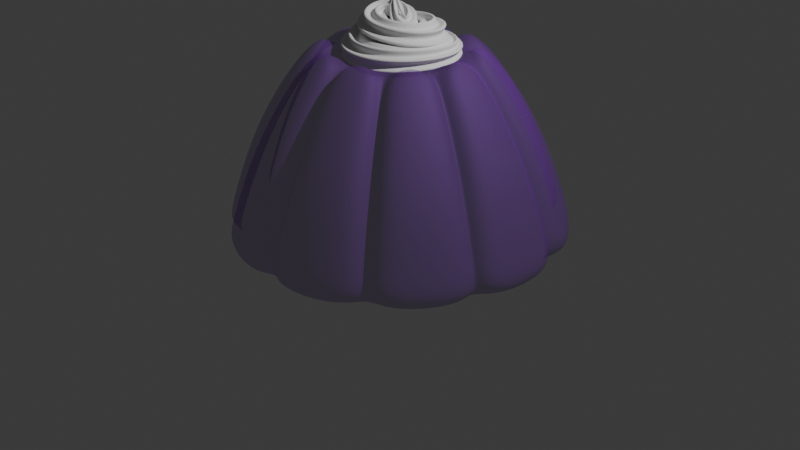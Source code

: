# Source: jello.blend  (saved by Blender 4.0.36; exported with 4.5.12 LTS)
import bpy
from mathutils import Matrix  # noqa: F401  (used for matrix-valued properties, if any)

bpy.ops.wm.read_factory_settings(use_empty=True)
scene = bpy.context.scene
scene.name = 'Scene'

# ---- collections
col_collection = bpy.data.collections.new('Collection'); scene.collection.children.link(col_collection)

# ---- materials (node trees are filled in below, after node groups)
mat_material_001 = bpy.data.materials.new('Material.001')
mat_material_001.use_transparent_shadow = False

# ---- material node trees
mat_material_001.use_nodes = True; mat_material_001.node_tree.nodes.clear()
_N = mat_material_001.node_tree.nodes; _L = mat_material_001.node_tree.links
n0 = _N.new('ShaderNodeBsdfPrincipled'); n0.name = 'Principled BSDF'; n0.location = (10, 300)
n0.inputs[0].default_value = (0.2676, 0.0298, 0.5632, 1.0)
n0.inputs[1].default_value = 0.2373
n0.inputs[2].default_value = 0.7288
n0.inputs[3].default_value = 1.85
n0.inputs[4].default_value = 0.2966
n0.inputs[9].default_value = (11.8, 13.0, 0.1)
n0.inputs[12].default_value = 0.4322
n0.inputs[15].default_value = 0.1525
n0.inputs[16].default_value = 0.6017
n0.inputs[20].default_value = 0.4283
n0.inputs[21].default_value = 4.0
n0.inputs[25].default_value = 0.4237
n1 = _N.new('ShaderNodeOutputMaterial'); n1.name = 'Material Output'; n1.location = (300, 300)
_L.new(n0.outputs[0], n1.inputs[0])
n1.is_active_output = True

# ---- world
world_world = bpy.data.worlds.new('World'); scene.world = world_world
world_world.use_nodes = True; world_world.node_tree.nodes.clear()
_N = world_world.node_tree.nodes; _L = world_world.node_tree.links
n0 = _N.new('ShaderNodeOutputWorld'); n0.name = 'World Output'; n0.location = (300, 300)
n1 = _N.new('ShaderNodeBackground'); n1.name = 'Background'; n1.location = (10, 300)
n1.inputs[0].default_value = (0.05088, 0.05088, 0.05088, 1.0)
_L.new(n1.outputs[0], n0.inputs[0])
n0.is_active_output = True
world_world.color = (0.05088, 0.05088, 0.05088)
world_world.use_sun_shadow = False
world_world.sun_shadow_jitter_overblur = 0.0

# ---- cameras
cam_camera = bpy.data.cameras.new('Camera')
cam_camera.clip_end = 100.0
cam_camera.ortho_scale = 7.314

# ---- lights
light_light = bpy.data.lights.new('Light', 'POINT')
light_light.transmission_factor = 0.0
light_light.use_soft_falloff = False
light_light.energy = 1000.0
light_light.shadow_soft_size = 0.1
light_light.shadow_maximum_resolution = 0.006
light_light.use_absolute_resolution = True

# ---- meshes
me_cylinder_002 = bpy.data.meshes.new('Cylinder.002')
me_cylinder_002.from_pydata([(3.22e-09, 0.4146, -0.8492), (-4.167e-10, 0.1109, 0.4581), (0.2437, 0.3355, -0.8492), (0.06519, 0.08972, 0.4581), (0.3944, 0.1281, -0.8492), (0.1055, 0.03427, 0.4581), (0.3944, -0.1281, -0.8492), (0.1055, -0.03427, 0.4581), (0.2437, -0.3355, -0.8492), (0.06519, -0.08972, 0.4581), (3.22e-09, -0.4146, -0.8492), (-4.167e-10, -0.1109, 0.4581), (-0.2437, -0.3355, -0.8492), (-0.06519, -0.08972, 0.4581), (-0.3944, -0.1281, -0.8492), (-0.1055, -0.03427, 0.4581), (-0.3944, 0.1281, -0.8492), (-0.1055, 0.03427, 0.4581), (-0.2437, 0.3355, -0.8492), (-0.06519, 0.08972, 0.4581), (0.08166, 1.826, -0.891), (0.05857, 0.7526, 0.7195), (0.395, 0.6433, 0.7195), (1.007, 1.525, -0.891), (1.139, 1.429, -0.891), (0.4897, 0.5744, 0.7195), (0.6977, 0.2883, 0.7195), (1.711, 0.6418, -0.891), (1.762, 0.4865, -0.891), (0.7339, 0.1769, 0.7195), (0.7339, -0.1769, 0.7195), (1.762, -0.4865, -0.891), (1.711, -0.6418, -0.891), (0.6977, -0.2883, 0.7195), (0.4897, -0.5744, 0.7195), (1.139, -1.429, -0.891), (1.007, -1.525, -0.891), (0.395, -0.6433, 0.7195), (0.05857, -0.7526, 0.7195), (0.08166, -1.826, -0.891), (-0.08166, -1.826, -0.891), (-0.05857, -0.7526, 0.7195), (-0.395, -0.6433, 0.7195), (-1.007, -1.525, -0.891), (-1.139, -1.429, -0.891), (-0.4897, -0.5744, 0.7195), (-0.6977, -0.2883, 0.7195), (-1.711, -0.6418, -0.891), (-1.762, -0.4865, -0.891), (-0.7339, -0.1769, 0.7195), (-0.7339, 0.1769, 0.7195), (-1.762, 0.4865, -0.891), (-1.711, 0.6418, -0.891), (-0.6977, 0.2883, 0.7195), (-0.4897, 0.5744, 0.7195), (-1.139, 1.429, -0.891), (-1.007, 1.525, -0.891), (-0.395, 0.6433, 0.7195), (-0.05857, 0.7526, 0.7195), (-0.08166, 1.826, -0.891), (-5.848e-10, 0.9183, 0.3544), (0.5398, 0.7429, 0.3544), (0.8734, 0.2838, 0.3544), (0.8734, -0.2838, 0.3544), (0.5398, -0.7429, 0.3544), (-5.848e-10, -0.9183, 0.3544), (-0.5398, -0.7429, 0.3544), (-0.8734, -0.2838, 0.3544), (-0.8734, 0.2838, 0.3544), (-0.5398, 0.7429, 0.3544), (0.07381, 1.066, 0.4948), (0.5666, 0.9055, 0.4948), (0.6861, 0.8187, 0.4948), (0.9907, 0.3995, 0.4948), (1.036, 0.2591, 0.4948), (1.036, -0.2591, 0.4948), (0.9907, -0.3995, 0.4948), (0.6861, -0.8187, 0.4948), (0.5666, -0.9055, 0.4948), (0.07381, -1.066, 0.4948), (-0.07381, -1.066, 0.4948), (-0.5666, -0.9055, 0.4948), (-0.6861, -0.8187, 0.4948), (-0.9907, -0.3995, 0.4948), (-1.036, -0.2591, 0.4948), (-1.036, 0.2591, 0.4948), (-0.9907, 0.3995, 0.4948), (-0.6861, 0.8187, 0.4948), (-0.5666, 0.9055, 0.4948), (-0.07381, 1.066, 0.4948), (0.724, 0.9965, -0.1785), (1.171, 0.3806, -0.1785), (1.171, -0.3806, -0.1785), (0.724, -0.9965, -0.1785), (6.485e-10, -1.232, -0.1785), (-0.724, -0.9965, -0.1785), (-1.171, -0.3806, -0.1785), (-1.171, 0.3806, -0.1785), (-0.724, 0.9965, -0.1785), (0.08591, 1.504, -0.06926), (0.9533, 1.166, -0.06926), (1.457, 0.3829, -0.06926), (1.403, -0.5463, -0.06926), (0.8143, -1.267, -0.06926), (-0.08591, -1.504, -0.06926), (-0.9533, -1.166, -0.06926), (-1.457, -0.3829, -0.06926), (-1.403, 0.5463, -0.06926), (-0.8143, 1.267, -0.06926), (6.485e-10, 1.232, -0.1785), (0.8143, 1.267, -0.06926), (1.403, 0.5463, -0.06926), (1.457, -0.3829, -0.06926), (0.9533, -1.166, -0.06926), (0.08591, -1.504, -0.06926), (-0.8143, -1.267, -0.06926), (-1.403, -0.5463, -0.06926), (-1.457, 0.3829, -0.06926), (-0.9533, 1.166, -0.06926), (-0.08591, 1.504, -0.06926), (0.8637, 1.189, -0.7232), (1.398, 0.4541, -0.7232), (1.398, -0.4541, -0.7232), (0.8637, -1.189, -0.7232), (2.41e-09, -1.469, -0.7232), (-0.8637, -1.189, -0.7232), (-1.398, -0.4541, -0.7232), (-1.398, 0.4541, -0.7232), (-0.8637, 1.189, -0.7232), (0.08345, 1.736, -0.6361), (1.088, 1.355, -0.6361), (1.677, 0.457, -0.6361), (1.625, -0.6157, -0.6361), (0.9527, -1.453, -0.6361), (-0.08345, -1.736, -0.6361), (-1.088, -1.355, -0.6361), (-1.677, -0.457, -0.6361), (-1.625, 0.6157, -0.6361), (-0.9527, 1.453, -0.6361), (2.41e-09, 1.469, -0.7232), (0.9527, 1.453, -0.6361), (1.625, 0.6157, -0.6361), (1.677, -0.457, -0.6361), (1.088, -1.355, -0.6361), (0.08345, -1.736, -0.6361), (-0.9527, -1.453, -0.6361), (-1.625, -0.6157, -0.6361), (-1.677, 0.457, -0.6361), (-1.088, 1.355, -0.6361), (-0.08345, 1.736, -0.6361), (3.22e-09, 1.567, -0.981), (0.9211, 1.268, -0.981), (1.49, 0.4842, -0.981), (1.49, -0.4842, -0.981), (0.9211, -1.268, -0.981), (3.22e-09, -1.567, -0.981), (-0.9211, -1.268, -0.981), (-1.49, -0.4842, -0.981), (-1.49, 0.4842, -0.981), (-0.9211, 1.268, -0.981), (0.3982, 0.5481, 0.6076), (-4.167e-10, 0.6775, 0.6076), (0.6444, 0.2094, 0.6076), (0.6444, -0.2094, 0.6076), (0.3982, -0.5481, 0.6076), (-4.167e-10, -0.6775, 0.6076), (-0.3982, -0.5481, 0.6076), (-0.6444, -0.2094, 0.6076), (-0.6444, 0.2094, 0.6076), (-0.3982, 0.5481, 0.6076)], [], [(3, 1, 19, 17, 15, 13, 11, 9, 7, 5), (0, 2, 4, 6, 8, 10, 12, 14, 16, 18), (70, 21, 22, 71), (139, 129, 20, 150), (160, 22, 21, 161), (61, 71, 22, 160), (150, 20, 23, 151), (72, 25, 26, 73), (120, 130, 24, 151), (162, 26, 25, 160), (62, 73, 26, 162), (151, 24, 27, 152), (74, 29, 30, 75), (121, 131, 28, 152), (163, 30, 29, 162), (63, 75, 30, 163), (152, 28, 31, 153), (76, 33, 34, 77), (122, 132, 32, 153), (164, 34, 33, 163), (64, 77, 34, 164), (153, 32, 35, 154), (78, 37, 38, 79), (123, 133, 36, 154), (165, 38, 37, 164), (65, 79, 38, 165), (154, 36, 39, 155), (80, 41, 42, 81), (124, 134, 40, 155), (166, 42, 41, 165), (66, 81, 42, 166), (155, 40, 43, 156), (82, 45, 46, 83), (125, 135, 44, 156), (167, 46, 45, 166), (67, 83, 46, 167), (156, 44, 47, 157), (84, 49, 50, 85), (126, 136, 48, 157), (168, 50, 49, 167), (68, 85, 50, 168), (157, 48, 51, 158), (86, 53, 54, 87), (127, 137, 52, 158), (169, 54, 53, 168), (69, 87, 54, 169), (158, 52, 55, 159), (88, 57, 58, 89), (128, 138, 56, 159), (161, 58, 57, 169), (60, 89, 58, 161), (159, 56, 59, 150), (109, 119, 89, 60), (169, 57, 88, 69), (108, 88, 89, 119), (98, 118, 87, 69), (168, 53, 86, 68), (107, 86, 87, 118), (97, 117, 85, 68), (167, 49, 84, 67), (106, 84, 85, 117), (96, 116, 83, 67), (166, 45, 82, 66), (105, 82, 83, 116), (95, 115, 81, 66), (165, 41, 80, 65), (104, 80, 81, 115), (94, 114, 79, 65), (164, 37, 78, 64), (103, 78, 79, 114), (93, 113, 77, 64), (163, 33, 76, 63), (102, 76, 77, 113), (92, 112, 75, 63), (162, 29, 74, 62), (101, 74, 75, 112), (91, 111, 73, 62), (160, 25, 72, 61), (100, 72, 73, 111), (90, 110, 71, 61), (161, 21, 70, 60), (99, 70, 71, 110), (129, 99, 110, 140), (120, 140, 110, 90), (130, 100, 111, 141), (121, 141, 111, 91), (131, 101, 112, 142), (122, 142, 112, 92), (132, 102, 113, 143), (123, 143, 113, 93), (133, 103, 114, 144), (124, 144, 114, 94), (134, 104, 115, 145), (125, 145, 115, 95), (135, 105, 116, 146), (126, 146, 116, 96), (136, 106, 117, 147), (127, 147, 117, 97), (137, 107, 118, 148), (128, 148, 118, 98), (138, 108, 119, 149), (139, 149, 119, 109), (69, 88, 108, 98), (68, 86, 107, 97), (67, 84, 106, 96), (66, 82, 105, 95), (65, 80, 104, 94), (64, 78, 103, 93), (63, 76, 102, 92), (62, 74, 101, 91), (61, 72, 100, 90), (60, 70, 99, 109), (150, 59, 149, 139), (56, 138, 149, 59), (159, 55, 148, 128), (52, 137, 148, 55), (158, 51, 147, 127), (48, 136, 147, 51), (157, 47, 146, 126), (44, 135, 146, 47), (156, 43, 145, 125), (40, 134, 145, 43), (155, 39, 144, 124), (36, 133, 144, 39), (154, 35, 143, 123), (32, 132, 143, 35), (153, 31, 142, 122), (28, 131, 142, 31), (152, 27, 141, 121), (24, 130, 141, 27), (151, 23, 140, 120), (20, 129, 140, 23), (98, 108, 138, 128), (97, 107, 137, 127), (96, 106, 136, 126), (95, 105, 135, 125), (94, 104, 134, 124), (93, 103, 133, 123), (92, 102, 132, 122), (91, 101, 131, 121), (90, 100, 130, 120), (109, 99, 129, 139), (2, 0, 150, 151), (4, 2, 151, 152), (6, 4, 152, 153), (8, 6, 153, 154), (10, 8, 154, 155), (12, 10, 155, 156), (14, 12, 156, 157), (16, 14, 157, 158), (18, 16, 158, 159), (0, 18, 159, 150), (1, 3, 160, 161), (3, 5, 162, 160), (5, 7, 163, 162), (7, 9, 164, 163), (9, 11, 165, 164), (11, 13, 166, 165), (13, 15, 167, 166), (15, 17, 168, 167), (17, 19, 169, 168), (19, 1, 161, 169)])
me_cylinder_002.polygons.foreach_set('use_smooth', [True] * 162)
_uv = me_cylinder_002.uv_layers.new(name='UVMap')
_uv.uv.foreach_set('vector', [0.2731, 0.2818, 0.25, 0.2893, 0.2269, 0.2818, 0.2126, 0.2621, 0.2126, 0.2379, 0.2269, 0.2182, 0.25, 0.2107, 0.2731, 0.2182, 0.2874, 0.2379, 0.2874, 0.2621, 0.75, 0.3135, 0.7873, 0.3014, 0.8104, 0.2696, 0.8104, 0.2304, 0.7873, 0.1986, 0.75, 0.1865, 0.7127, 0.1986, 0.6896, 0.2304, 0.6896, 0.2696, 0.7127, 0.3014, 1.0, 0.9164, 1.0, 1.0, 0.9, 1.0, 0.9, 0.9164, 1.0, 0.5819, 1.0, 0.5819, 1.0, 0.5, 1.0, 0.5, 0.9, 1.0, 0.9, 1.0, 1.0, 1.0, 1.0, 1.0, 0.9, 0.9164, 0.9, 0.9164, 0.9, 1.0, 0.9, 1.0, 1.0, 0.5, 1.0, 0.5, 0.9, 0.5, 0.9, 0.5, 0.9, 0.9164, 0.9, 1.0, 0.8, 1.0, 0.8, 0.9164, 0.9, 0.5819, 0.9, 0.5819, 0.9, 0.5, 0.9, 0.5, 0.8, 1.0, 0.8, 1.0, 0.9, 1.0, 0.9, 1.0, 0.8, 0.9164, 0.8, 0.9164, 0.8, 1.0, 0.8, 1.0, 0.9, 0.5, 0.9, 0.5, 0.8, 0.5, 0.8, 0.5, 0.8, 0.9164, 0.8, 1.0, 0.7, 1.0, 0.7, 0.9164, 0.8, 0.5819, 0.8, 0.5819, 0.8, 0.5, 0.8, 0.5, 0.7, 1.0, 0.7, 1.0, 0.8, 1.0, 0.8, 1.0, 0.7, 0.9164, 0.7, 0.9164, 0.7, 1.0, 0.7, 1.0, 0.8, 0.5, 0.8, 0.5, 0.7, 0.5, 0.7, 0.5, 0.7, 0.9164, 0.7, 1.0, 0.6, 1.0, 0.6, 0.9164, 0.7, 0.5819, 0.7, 0.5819, 0.7, 0.5, 0.7, 0.5, 0.6, 1.0, 0.6, 1.0, 0.7, 1.0, 0.7, 1.0, 0.6, 0.9164, 0.6, 0.9164, 0.6, 1.0, 0.6, 1.0, 0.7, 0.5, 0.7, 0.5, 0.6, 0.5, 0.6, 0.5, 0.6, 0.9164, 0.6, 1.0, 0.5, 1.0, 0.5, 0.9164, 0.6, 0.5819, 0.6, 0.5819, 0.6, 0.5, 0.6, 0.5, 0.5, 1.0, 0.5, 1.0, 0.6, 1.0, 0.6, 1.0, 0.5, 0.9164, 0.5, 0.9164, 0.5, 1.0, 0.5, 1.0, 0.6, 0.5, 0.6, 0.5, 0.5, 0.5, 0.5, 0.5, 0.5, 0.9164, 0.5, 1.0, 0.4, 1.0, 0.4, 0.9164, 0.5, 0.5819, 0.5, 0.5819, 0.5, 0.5, 0.5, 0.5, 0.4, 1.0, 0.4, 1.0, 0.5, 1.0, 0.5, 1.0, 0.4, 0.9164, 0.4, 0.9164, 0.4, 1.0, 0.4, 1.0, 0.5, 0.5, 0.5, 0.5, 0.4, 0.5, 0.4, 0.5, 0.4, 0.9164, 0.4, 1.0, 0.3, 1.0, 0.3, 0.9164, 0.4, 0.5819, 0.4, 0.5819, 0.4, 0.5, 0.4, 0.5, 0.3, 1.0, 0.3, 1.0, 0.4, 1.0, 0.4, 1.0, 0.3, 0.9164, 0.3, 0.9164, 0.3, 1.0, 0.3, 1.0, 0.4, 0.5, 0.4, 0.5, 0.3, 0.5, 0.3, 0.5, 0.3, 0.9164, 0.3, 1.0, 0.2, 1.0, 0.2, 0.9164, 0.3, 0.5819, 0.3, 0.5819, 0.3, 0.5, 0.3, 0.5, 0.2, 1.0, 0.2, 1.0, 0.3, 1.0, 0.3, 1.0, 0.2, 0.9164, 0.2, 0.9164, 0.2, 1.0, 0.2, 1.0, 0.3, 0.5, 0.3, 0.5, 0.2, 0.5, 0.2, 0.5, 0.2, 0.9164, 0.2, 1.0, 0.1, 1.0, 0.1, 0.9164, 0.2, 0.5819, 0.2, 0.5819, 0.2, 0.5, 0.2, 0.5, 0.1, 1.0, 0.1, 1.0, 0.2, 1.0, 0.2, 1.0, 0.1, 0.9164, 0.1, 0.9164, 0.1, 1.0, 0.1, 1.0, 0.2, 0.5, 0.2, 0.5, 0.1, 0.5, 0.1, 0.5, 0.1, 0.9164, 0.1, 1.0, -7.451e-08, 1.0, -7.451e-08, 0.9164, 0.1, 0.5819, 0.1, 0.5819, 0.1, 0.5, 0.1, 0.5, -7.451e-08, 1.0, -7.451e-08, 1.0, 0.1, 1.0, 0.1, 1.0, -7.451e-08, 0.9164, -7.451e-08, 0.9164, -7.451e-08, 1.0, -7.451e-08, 1.0, 0.1, 0.5, 0.1, 0.5, -7.451e-08, 0.5, -7.451e-08, 0.5, -7.451e-08, 0.7553, -7.451e-08, 0.7553, -7.451e-08, 0.9164, -7.451e-08, 0.9164, 0.1, 1.0, 0.1, 1.0, 0.1, 0.9164, 0.1, 0.9164, 0.1, 0.7553, 0.1, 0.9164, -7.451e-08, 0.9164, -7.451e-08, 0.7553, 0.1, 0.7553, 0.1, 0.7553, 0.1, 0.9164, 0.1, 0.9164, 0.2, 1.0, 0.2, 1.0, 0.2, 0.9164, 0.2, 0.9164, 0.2, 0.7553, 0.2, 0.9164, 0.1, 0.9164, 0.1, 0.7553, 0.2, 0.7553, 0.2, 0.7553, 0.2, 0.9164, 0.2, 0.9164, 0.3, 1.0, 0.3, 1.0, 0.3, 0.9164, 0.3, 0.9164, 0.3, 0.7553, 0.3, 0.9164, 0.2, 0.9164, 0.2, 0.7553, 0.3, 0.7553, 0.3, 0.7553, 0.3, 0.9164, 0.3, 0.9164, 0.4, 1.0, 0.4, 1.0, 0.4, 0.9164, 0.4, 0.9164, 0.4, 0.7553, 0.4, 0.9164, 0.3, 0.9164, 0.3, 0.7553, 0.4, 0.7553, 0.4, 0.7553, 0.4, 0.9164, 0.4, 0.9164, 0.5, 1.0, 0.5, 1.0, 0.5, 0.9164, 0.5, 0.9164, 0.5, 0.7553, 0.5, 0.9164, 0.4, 0.9164, 0.4, 0.7553, 0.5, 0.7553, 0.5, 0.7553, 0.5, 0.9164, 0.5, 0.9164, 0.6, 1.0, 0.6, 1.0, 0.6, 0.9164, 0.6, 0.9164, 0.6, 0.7553, 0.6, 0.9164, 0.5, 0.9164, 0.5, 0.7553, 0.6, 0.7553, 0.6, 0.7553, 0.6, 0.9164, 0.6, 0.9164, 0.7, 1.0, 0.7, 1.0, 0.7, 0.9164, 0.7, 0.9164, 0.7, 0.7553, 0.7, 0.9164, 0.6, 0.9164, 0.6, 0.7553, 0.7, 0.7553, 0.7, 0.7553, 0.7, 0.9164, 0.7, 0.9164, 0.8, 1.0, 0.8, 1.0, 0.8, 0.9164, 0.8, 0.9164, 0.8, 0.7553, 0.8, 0.9164, 0.7, 0.9164, 0.7, 0.7553, 0.8, 0.7553, 0.8, 0.7553, 0.8, 0.9164, 0.8, 0.9164, 0.9, 1.0, 0.9, 1.0, 0.9, 0.9164, 0.9, 0.9164, 0.9, 0.7553, 0.9, 0.9164, 0.8, 0.9164, 0.8, 0.7553, 0.9, 0.7553, 0.9, 0.7553, 0.9, 0.9164, 0.9, 0.9164, 1.0, 1.0, 1.0, 1.0, 1.0, 0.9164, 1.0, 0.9164, 1.0, 0.7553, 1.0, 0.9164, 0.9, 0.9164, 0.9, 0.7553, 1.0, 0.5819, 1.0, 0.7553, 0.9, 0.7553, 0.9, 0.5819, 0.9, 0.5819, 0.9, 0.5819, 0.9, 0.7553, 0.9, 0.7553, 0.9, 0.5819, 0.9, 0.7553, 0.8, 0.7553, 0.8, 0.5819, 0.8, 0.5819, 0.8, 0.5819, 0.8, 0.7553, 0.8, 0.7553, 0.8, 0.5819, 0.8, 0.7553, 0.7, 0.7553, 0.7, 0.5819, 0.7, 0.5819, 0.7, 0.5819, 0.7, 0.7553, 0.7, 0.7553, 0.7, 0.5819, 0.7, 0.7553, 0.6, 0.7553, 0.6, 0.5819, 0.6, 0.5819, 0.6, 0.5819, 0.6, 0.7553, 0.6, 0.7553, 0.6, 0.5819, 0.6, 0.7553, 0.5, 0.7553, 0.5, 0.5819, 0.5, 0.5819, 0.5, 0.5819, 0.5, 0.7553, 0.5, 0.7553, 0.5, 0.5819, 0.5, 0.7553, 0.4, 0.7553, 0.4, 0.5819, 0.4, 0.5819, 0.4, 0.5819, 0.4, 0.7553, 0.4, 0.7553, 0.4, 0.5819, 0.4, 0.7553, 0.3, 0.7553, 0.3, 0.5819, 0.3, 0.5819, 0.3, 0.5819, 0.3, 0.7553, 0.3, 0.7553, 0.3, 0.5819, 0.3, 0.7553, 0.2, 0.7553, 0.2, 0.5819, 0.2, 0.5819, 0.2, 0.5819, 0.2, 0.7553, 0.2, 0.7553, 0.2, 0.5819, 0.2, 0.7553, 0.1, 0.7553, 0.1, 0.5819, 0.1, 0.5819, 0.1, 0.5819, 0.1, 0.7553, 0.1, 0.7553, 0.1, 0.5819, 0.1, 0.7553, -7.451e-08, 0.7553, -7.451e-08, 0.5819, -7.451e-08, 0.5819, -7.451e-08, 0.5819, -7.451e-08, 0.7553, -7.451e-08, 0.7553, 0.1, 0.9164, 0.1, 0.9164, 0.1, 0.7553, 0.1, 0.7553, 0.2, 0.9164, 0.2, 0.9164, 0.2, 0.7553, 0.2, 0.7553, 0.3, 0.9164, 0.3, 0.9164, 0.3, 0.7553, 0.3, 0.7553, 0.4, 0.9164, 0.4, 0.9164, 0.4, 0.7553, 0.4, 0.7553, 0.5, 0.9164, 0.5, 0.9164, 0.5, 0.7553, 0.5, 0.7553, 0.6, 0.9164, 0.6, 0.9164, 0.6, 0.7553, 0.6, 0.7553, 0.7, 0.9164, 0.7, 0.9164, 0.7, 0.7553, 0.7, 0.7553, 0.8, 0.9164, 0.8, 0.9164, 0.8, 0.7553, 0.8, 0.7553, 0.9, 0.9164, 0.9, 0.9164, 0.9, 0.7553, 0.9, 0.7553, 1.0, 0.9164, 1.0, 0.9164, 1.0, 0.7553, 1.0, 0.7553, -7.451e-08, 0.5, -7.451e-08, 0.5, -7.451e-08, 0.5819, -7.451e-08, 0.5819, 0.1, 0.5, 0.1, 0.5819, -7.451e-08, 0.5819, -7.451e-08, 0.5, 0.1, 0.5, 0.1, 0.5, 0.1, 0.5819, 0.1, 0.5819, 0.2, 0.5, 0.2, 0.5819, 0.1, 0.5819, 0.1, 0.5, 0.2, 0.5, 0.2, 0.5, 0.2, 0.5819, 0.2, 0.5819, 0.3, 0.5, 0.3, 0.5819, 0.2, 0.5819, 0.2, 0.5, 0.3, 0.5, 0.3, 0.5, 0.3, 0.5819, 0.3, 0.5819, 0.4, 0.5, 0.4, 0.5819, 0.3, 0.5819, 0.3, 0.5, 0.4, 0.5, 0.4, 0.5, 0.4, 0.5819, 0.4, 0.5819, 0.5, 0.5, 0.5, 0.5819, 0.4, 0.5819, 0.4, 0.5, 0.5, 0.5, 0.5, 0.5, 0.5, 0.5819, 0.5, 0.5819, 0.6, 0.5, 0.6, 0.5819, 0.5, 0.5819, 0.5, 0.5, 0.6, 0.5, 0.6, 0.5, 0.6, 0.5819, 0.6, 0.5819, 0.7, 0.5, 0.7, 0.5819, 0.6, 0.5819, 0.6, 0.5, 0.7, 0.5, 0.7, 0.5, 0.7, 0.5819, 0.7, 0.5819, 0.8, 0.5, 0.8, 0.5819, 0.7, 0.5819, 0.7, 0.5, 0.8, 0.5, 0.8, 0.5, 0.8, 0.5819, 0.8, 0.5819, 0.9, 0.5, 0.9, 0.5819, 0.8, 0.5819, 0.8, 0.5, 0.9, 0.5, 0.9, 0.5, 0.9, 0.5819, 0.9, 0.5819, 1.0, 0.5, 1.0, 0.5819, 0.9, 0.5819, 0.9, 0.5, 0.1, 0.7553, 0.1, 0.7553, 0.1, 0.5819, 0.1, 0.5819, 0.2, 0.7553, 0.2, 0.7553, 0.2, 0.5819, 0.2, 0.5819, 0.3, 0.7553, 0.3, 0.7553, 0.3, 0.5819, 0.3, 0.5819, 0.4, 0.7553, 0.4, 0.7553, 0.4, 0.5819, 0.4, 0.5819, 0.5, 0.7553, 0.5, 0.7553, 0.5, 0.5819, 0.5, 0.5819, 0.6, 0.7553, 0.6, 0.7553, 0.6, 0.5819, 0.6, 0.5819, 0.7, 0.7553, 0.7, 0.7553, 0.7, 0.5819, 0.7, 0.5819, 0.8, 0.7553, 0.8, 0.7553, 0.8, 0.5819, 0.8, 0.5819, 0.9, 0.7553, 0.9, 0.7553, 0.9, 0.5819, 0.9, 0.5819, 1.0, 0.7553, 1.0, 0.7553, 1.0, 0.5819, 1.0, 0.5819, 0.7873, 0.3014, 0.75, 0.3135, 0.75, 0.49, 0.8911, 0.4442, 0.8104, 0.2696, 0.7873, 0.3014, 0.8911, 0.4442, 0.9783, 0.3242, 0.8104, 0.2304, 0.8104, 0.2696, 0.9783, 0.3242, 0.9783, 0.1758, 0.7873, 0.1986, 0.8104, 0.2304, 0.9783, 0.1758, 0.8911, 0.05584, 0.75, 0.1865, 0.7873, 0.1986, 0.8911, 0.05584, 0.75, 0.01, 0.7127, 0.1986, 0.75, 0.1865, 0.75, 0.01, 0.6089, 0.05584, 0.6896, 0.2304, 0.7127, 0.1986, 0.6089, 0.05584, 0.5217, 0.1758, 0.6896, 0.2696, 0.6896, 0.2304, 0.5217, 0.1758, 0.5217, 0.3242, 0.7127, 0.3014, 0.6896, 0.2696, 0.5217, 0.3242, 0.6089, 0.4442, 0.75, 0.3135, 0.7127, 0.3014, 0.6089, 0.4442, 0.75, 0.49, 0.25, 0.2893, 0.2731, 0.2818, 0.3911, 0.4442, 0.25, 0.49, 0.2731, 0.2818, 0.2874, 0.2621, 0.4783, 0.3242, 0.3911, 0.4442, 0.2874, 0.2621, 0.2874, 0.2379, 0.4783, 0.1758, 0.4783, 0.3242, 0.2874, 0.2379, 0.2731, 0.2182, 0.3911, 0.05584, 0.4783, 0.1758, 0.2731, 0.2182, 0.25, 0.2107, 0.25, 0.01, 0.3911, 0.05584, 0.25, 0.2107, 0.2269, 0.2182, 0.1089, 0.05584, 0.25, 0.01, 0.2269, 0.2182, 0.2126, 0.2379, 0.02175, 0.1758, 0.1089, 0.05584, 0.2126, 0.2379, 0.2126, 0.2621, 0.02175, 0.3242, 0.02175, 0.1758, 0.2126, 0.2621, 0.2269, 0.2818, 0.1089, 0.4442, 0.02175, 0.3242, 0.2269, 0.2818, 0.25, 0.2893, 0.25, 0.49, 0.1089, 0.4442])
me_cylinder_002.materials.append(mat_material_001)
me_cylinder_002.update()

# ---- curves / text
cu_nurbspath = bpy.data.curves.new('NurbsPath', 'CURVE')
cu_nurbspath.dimensions = '3D'
_sp = cu_nurbspath.splines.new('NURBS'); _sp.points.add(13)
_sp.points.foreach_set('co', [-0.1936, 0.6424, 0.05165, 1.0, 0.6387, 0.5584, 0.0, 1.0, 0.6713, -0.3852, 0.0, 1.0, -0.08118, -0.9471, 0.0, 1.0, -0.779, -0.1839, -3.848e-08, 1.0, -0.6136, 0.3105, 0.09786, 1.0, 0.13, 0.4481, 0.1768, 1.0, 0.3933, 0.03227, 0.1621, 1.0, 0.2268, -0.4142, 0.2226, 1.0, -0.4253, -0.403, 0.2595, 1.0, -0.565, 0.1934, 0.3809, 1.0, 0.1013, 0.07136, 0.3975, 1.0, 0.1159, -0.2537, 0.2265, 1.0, -0.3147, 0.0784, 0.563, 1.0])
_sp.order_u = 5
_sp.order_v = 0
_sp.use_endpoint_u = True
cu_nurbspath.use_path = True
cu_nurbspath.bevel_mode = 'OBJECT'
cu_nurbspath.fill_mode = 'FULL'
cu_beziercurve = bpy.data.curves.new('BezierCurve', 'CURVE')
cu_beziercurve.dimensions = '3D'
_sp = cu_beziercurve.splines.new('BEZIER'); _sp.bezier_points.add(3)
_sp.bezier_points.foreach_set('co', [-1.0, 0.0, 0.0, -0.6488, 0.2127, 0.0, 0.7176, 0.186, 0.0, 1.0, 0.0, 0.0])
_sp.bezier_points.foreach_set('handle_left', [-0.998, -0.2744, 0.0, -0.9452, 0.1862, 0.0, 0.421, 0.2259, 0.0, 1.0, 0.07967, 0.0])
_sp.bezier_points.foreach_set('handle_right', [-1.001, 0.1197, 0.0, -0.3524, 0.2393, 0.0, 1.014, 0.1461, 0.0, 0.9991, -0.3088, 0.0])
for _p, _l, _r in zip(_sp.bezier_points, ['ALIGNED', 'ALIGNED', 'ALIGNED', 'ALIGNED'], ['ALIGNED', 'ALIGNED', 'ALIGNED', 'ALIGNED']): _p.handle_left_type = _l; _p.handle_right_type = _r
_sp.order_u = 0
_sp.order_v = 0
cu_beziercurve.use_path = True
cu_beziercurve.fill_mode = 'FULL'
cu_beziercircle = bpy.data.curves.new('BezierCircle', 'CURVE')
cu_beziercircle.dimensions = '3D'
_sp = cu_beziercircle.splines.new('BEZIER'); _sp.bezier_points.add(15)
_sp.bezier_points.foreach_set('co', [-0.673, 0.0, 0.0, -0.9214, 0.3892, 0.0, -0.4758, 0.4758, 0.0, -0.3892, 0.9214, 0.0, 0.0, 0.673, 0.0, 0.3892, 0.9214, 0.0, 0.4758, 0.4758, 0.0, 0.9214, 0.3892, 0.0, 0.673, 0.0, 0.0, 0.9214, -0.3892, 0.0, 0.4758, -0.4758, 0.0, 0.3892, -0.9214, 0.0, 0.0, -0.673, 0.0, -0.3892, -0.9214, 0.0, -0.4758, -0.4758, 0.0, -0.9214, -0.3892, 0.0])
_sp.bezier_points.foreach_set('handle_left', [-0.673, -0.1802, 0.0, -0.9925, 0.2235, 0.0, -0.6011, 0.3505, 0.0, -0.552, 0.8515, 0.0, -0.1802, 0.673, 0.0, 0.2235, 0.9925, 0.0, 0.3505, 0.6011, 0.0, 0.8515, 0.552, 0.0, 0.673, 0.1802, 0.0, 0.9925, -0.2235, 0.0, 0.6011, -0.3505, 0.0, 0.552, -0.8515, 0.0, 0.1802, -0.673, 0.0, -0.2235, -0.9925, 0.0, -0.3505, -0.6011, 0.0, -0.8515, -0.552, 0.0])
_sp.bezier_points.foreach_set('handle_right', [-0.673, 0.1802, 0.0, -0.8515, 0.552, 0.0, -0.3505, 0.6011, 0.0, -0.2235, 0.9925, 0.0, 0.1802, 0.673, 0.0, 0.552, 0.8515, 0.0, 0.6011, 0.3505, 0.0, 0.9925, 0.2235, 0.0, 0.673, -0.1802, 0.0, 0.8515, -0.552, 0.0, 0.3505, -0.6011, 0.0, 0.2235, -0.9925, 0.0, -0.1802, -0.673, 0.0, -0.552, -0.8515, 0.0, -0.6011, -0.3505, 0.0, -0.9925, -0.2235, 0.0])
for _p, _l, _r in zip(_sp.bezier_points, ['AUTO', 'AUTO', 'AUTO', 'AUTO', 'AUTO', 'AUTO', 'AUTO', 'AUTO', 'AUTO', 'AUTO', 'AUTO', 'AUTO', 'AUTO', 'AUTO', 'AUTO', 'AUTO'], ['AUTO', 'AUTO', 'AUTO', 'AUTO', 'AUTO', 'AUTO', 'AUTO', 'AUTO', 'AUTO', 'AUTO', 'AUTO', 'AUTO', 'AUTO', 'AUTO', 'AUTO', 'AUTO']): _p.handle_left_type = _l; _p.handle_right_type = _r
_sp.order_u = 0
_sp.order_v = 0
_sp.use_cyclic_u = True
cu_beziercircle.use_path = True
cu_beziercircle.fill_mode = 'FULL'

# ---- objects
ob_light = bpy.data.objects.new('Light', light_light)
ob_camera = bpy.data.objects.new('Camera', cam_camera)
ob_cylinder = bpy.data.objects.new('Cylinder', me_cylinder_002)
ob_nurbspath = bpy.data.objects.new('NurbsPath', cu_nurbspath)
ob_beziercurve = bpy.data.objects.new('BezierCurve', cu_beziercurve)
ob_beziercircle = bpy.data.objects.new('BezierCircle', cu_beziercircle)

# ---- transforms, parenting, visibility, modifiers, constraints
ob_light.location = (4.076, 1.005, 5.904)
ob_light.rotation_euler = (0.6503, 0.05522, 1.866)
ob_light.lock_rotations_4d = False
ob_light.empty_display_type = 'ARROWS'
ob_light.color = (0.0, 0.0, 0.0, 0.0)
ob_light.lineart.crease_threshold = 0.0
ob_camera.location = (7.359, -6.926, 4.958)
ob_camera.rotation_euler = (1.109, 0.0, 0.8149)
ob_camera.lock_rotations_4d = False
ob_camera.empty_display_type = 'ARROWS'
ob_camera.color = (0.0, 0.0, 0.0, 0.0)
ob_camera.display_type = 'WIRE'
ob_camera.lineart.crease_threshold = 0.0
ob_cylinder.location = (0.0, 0.0, 1.017)
ob_cylinder.scale = (1.0, 1.0, 1.224)
_m = ob_cylinder.modifiers.new('Subdivision', 'SUBSURF')
_m.levels = 3
_m.render_levels = 3
ob_nurbspath.location = (0.04932, 0.05718, 1.792)
ob_nurbspath.scale = (0.7397, 0.7397, 0.7397)
ob_beziercurve.location = (7.842, 0.0, 0.0)
ob_beziercircle.location = (10.58, 0.0, 0.0)
cu_nurbspath.bevel_object = ob_beziercircle
cu_nurbspath.taper_object = ob_beziercurve

# ---- collection membership
col_collection.objects.link(ob_light)
col_collection.objects.link(ob_camera)
col_collection.objects.link(ob_cylinder)
col_collection.objects.link(ob_nurbspath)
col_collection.objects.link(ob_beziercurve)
col_collection.objects.link(ob_beziercircle)

# ---- scene / render settings (as saved in the file)
scene.camera = ob_camera
scene.frame_start = 1; scene.frame_end = 250; scene.frame_set(1)
scene.render.engine = 'BLENDER_EEVEE_NEXT'
scene.cycles.sampling_pattern = 'TABULATED_SOBOL'
bpy.context.view_layer.update()
